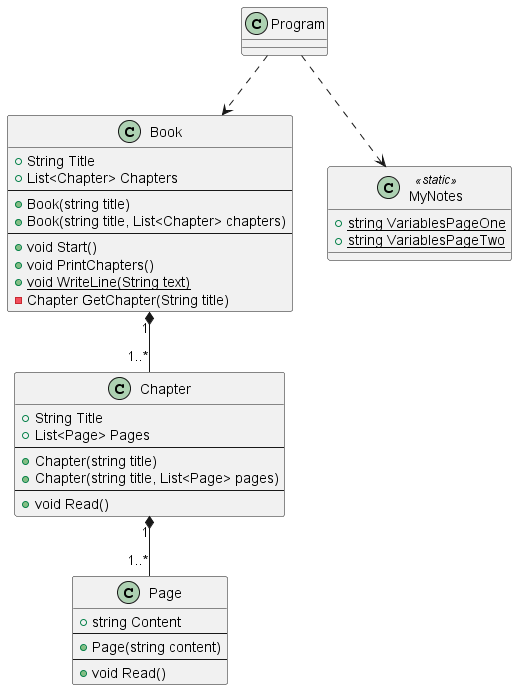

The diagram above was rendered by PlantUML. Its source (embedded in the PNG):
@startuml

class Program{
    
}

class Book{
    + String Title
    + List<Chapter> Chapters
    --
    + Book(string title)
    + Book(string title, List<Chapter> chapters)
    --
    + void Start()
    + void PrintChapters()
    + {static} void WriteLine(String text)
    - Chapter GetChapter(String title)
}

class Chapter{
    + String Title
    + List<Page> Pages
    --
    + Chapter(string title)
    + Chapter(string title, List<Page> pages)
    --
    + void Read()
}

Class Page{
    + string Content
    --
    + Page(string content)
    --
    + void Read()
}

class MyNotes <<static>>{
    + {static} string VariablesPageOne
    + {static} string VariablesPageTwo
}

Book "1" *-- "1..*" Chapter
Chapter "1" *-- "1..*" Page

Program ..> Book
Program ..> MyNotes

@enduml